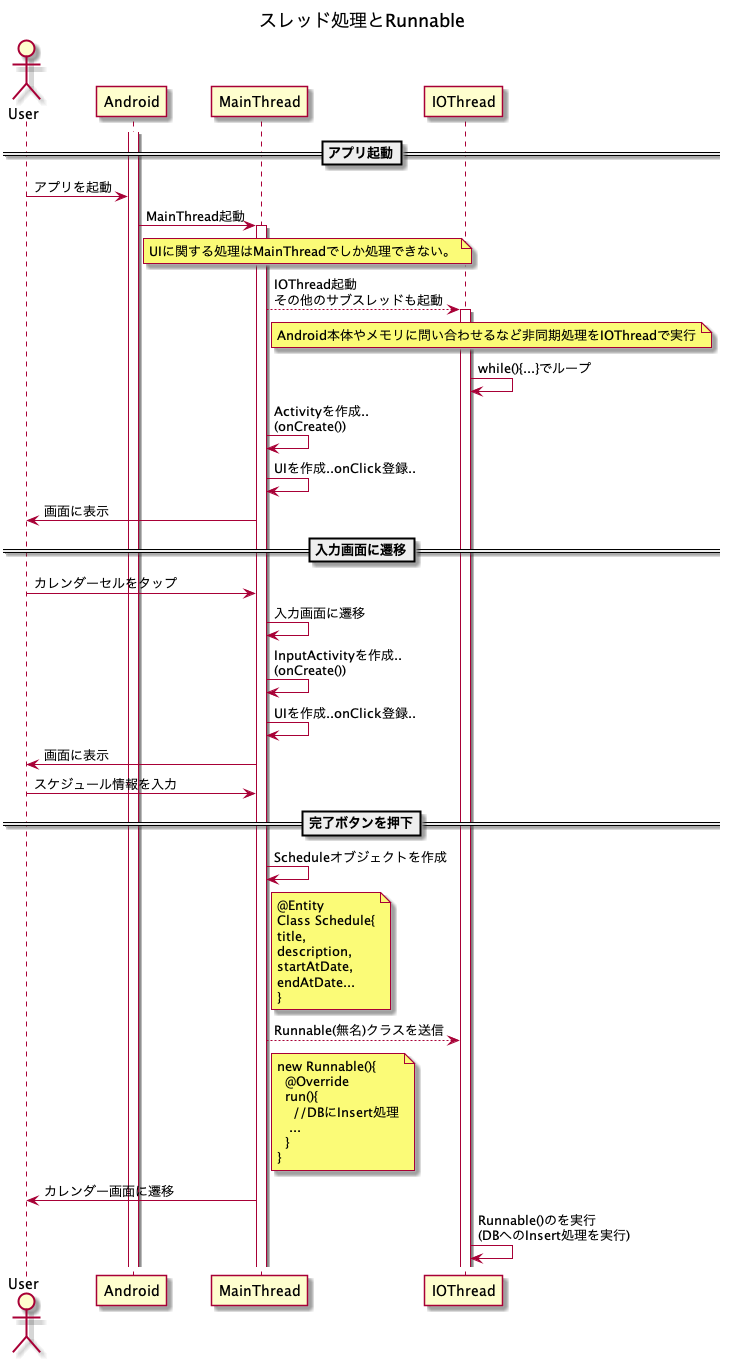

The diagram above was rendered by PlantUML. Its source (embedded in the PNG):
@startuml
title スレッド処理とRunnable
actor User
participant Android
participant MainThread
participant IOThread

activate Android
==アプリ起動==
User -> Android: アプリを起動
Android -> MainThread: MainThread起動
activate MainThread
note right of Android: UIに関する処理はMainThreadでしか処理できない。
MainThread --> IOThread: IOThread起動\nその他のサブスレッドも起動
activate IOThread
note right of MainThread: Android本体やメモリに問い合わせるなど非同期処理をIOThreadで実行
IOThread -> IOThread: while(){...}でループ
MainThread -> MainThread: Activityを作成..\n(onCreate())
MainThread -> MainThread: UIを作成..onClick登録..
MainThread -> User: 画面に表示
==入力画面に遷移==
User -> MainThread: カレンダーセルをタップ
MainThread -> MainThread: 入力画面に遷移
MainThread -> MainThread: InputActivityを作成..\n(onCreate())
MainThread -> MainThread: UIを作成..onClick登録..
MainThread -> User: 画面に表示
User -> MainThread: スケジュール情報を入力
==完了ボタンを押下==
MainThread -> MainThread: Scheduleオブジェクトを作成
note right of MainThread: @Entity\nClass Schedule{\ntitle,\ndescription,\nstartAtDate,\nendAtDate...\n}
MainThread --> IOThread:  Runnable(無名)クラスを送信
note right of MainThread: new Runnable(){\n  @Override\n  run(){\n    //DBにInsert処理\n   ...\n  }\n}
MainThread -> User: カレンダー画面に遷移
IOThread -> IOThread: Runnable()のを実行\n(DBへのInsert処理を実行)

@enduml